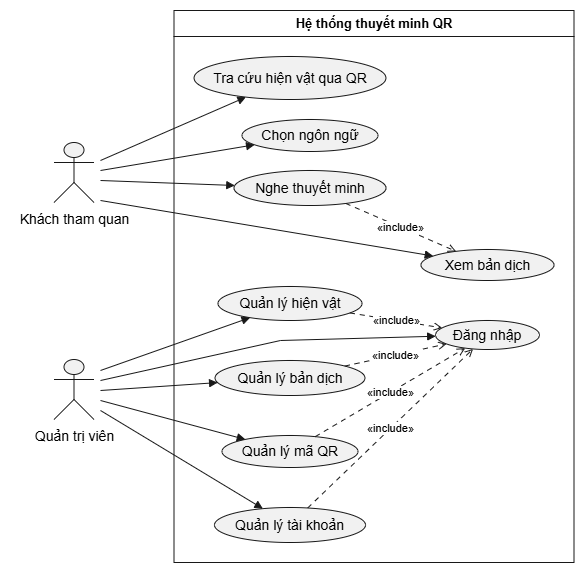

The diagram above was exported from draw.io. Its source (the exported page's mxGraphModel, read from the mxfile embedded in the PNG):
<mxGraphModel dx="1005" dy="463" grid="1" gridSize="10" guides="1" tooltips="1" connect="1" arrows="1" fold="1" page="1" pageScale="1" pageWidth="850" pageHeight="1100" math="0" shadow="0">
  <root>
    <mxCell id="0" />
    <mxCell id="1" parent="0" />
    <UserObject label="" plantUmlData="{&#10;  &quot;data&quot;: &quot;@startuml\nleft to right direction\n' Thêm các tham số giãn cách để các Use Case không bị dính vào nhau\nskinparam nodesep 20\nskinparam ranksep 60\n\nactor \&quot;Khách tham quan\&quot; as Visitor\nactor \&quot;Quản trị viên\&quot; as Admin\n\nrectangle \&quot;Hệ thống thuyết minh QR\&quot; {\n  usecase \&quot;Tra cứu hiện vật qua QR\&quot; as UC1\n  usecase \&quot;Chọn ngôn ngữ\&quot; as UC2\n  usecase \&quot;Xem bản dịch\&quot; as UC3\n  usecase \&quot;Nghe thuyết minh\&quot; as UC4\n  \n  usecase \&quot;Đăng nhập\&quot; as UC5\n  usecase \&quot;Quản lý hiện vật\&quot; as UC6\n  usecase \&quot;Quản lý bản dịch\&quot; as UC7\n  usecase \&quot;Quản lý mã QR\&quot; as UC8\n  usecase \&quot;Quản lý tài khoản\&quot; as UC9\n}\n\nVisitor --&gt; UC1\nVisitor --&gt; UC2\nVisitor --&gt; UC3\nVisitor --&gt; UC4\n\nAdmin --&gt; UC5\nAdmin --&gt; UC6\nAdmin --&gt; UC7\nAdmin --&gt; UC8\nAdmin --&gt; UC9\n\n' Sử dụng mũi tên có 2 dấu chấm (..&gt;) thay vì 1 dấu chấm (.&gt;) để chữ không bị đè\nUC4 ..&gt; UC3 : &lt;&lt;include&gt;&gt;\nUC6 ..&gt; UC5 : &lt;&lt;include&gt;&gt;\nUC7 ..&gt; UC5 : &lt;&lt;include&gt;&gt;\nUC8 ..&gt; UC5 : &lt;&lt;include&gt;&gt;\nUC9 ..&gt; UC5 : &lt;&lt;include&gt;&gt;\n@enduml&quot;,&#10;  &quot;config&quot;: null&#10;}" id="NLlgiWb8aR0W2Q9yquFM-30">
      <mxCell connectable="0" parent="1" style="group;transparentBounds=1;editIcon=1;lockedGroup=0;groupPadding=10;" vertex="1">
        <mxGeometry as="geometry" />
      </mxCell>
    </UserObject>
    <UserObject label="Hệ thống thuyết minh QR" plantUmlId="rect_0" plantUmlBaseStyle="swimlane;collapsible=0;startSize=26;fillColor=none;strokeColor=#181818;fontColor=#000000;fontSize=13;fontStyle=1;whiteSpace=wrap;" plantUmlBaseValue="Hệ thống thuyết minh QR" id="NLlgiWb8aR0W2Q9yquFM-31">
      <mxCell parent="NLlgiWb8aR0W2Q9yquFM-30" style="swimlane;collapsible=0;startSize=26;fillColor=none;strokeColor=#181818;fontColor=#000000;fontSize=13;fontStyle=1;whiteSpace=wrap;" vertex="1">
        <mxGeometry height="552" width="400" x="193.5" y="200" as="geometry" />
      </mxCell>
    </UserObject>
    <UserObject label="Tra cứu hiện vật qua QR" plantUmlId="uc_1" plantUmlBaseStyle="ellipse;html=1;fillColor=#F1F1F1;strokeColor=#181818;whiteSpace=wrap;fontColor=#000000;fontSize=14;" plantUmlBaseValue="Tra cứu hiện vật qua QR" id="NLlgiWb8aR0W2Q9yquFM-32">
      <mxCell parent="NLlgiWb8aR0W2Q9yquFM-31" style="ellipse;html=1;fillColor=#F1F1F1;strokeColor=#181818;whiteSpace=wrap;fontColor=#000000;fontSize=14;" vertex="1">
        <mxGeometry height="43" width="192" x="20" y="46" as="geometry" />
      </mxCell>
    </UserObject>
    <UserObject label="Chọn ngôn ngữ" plantUmlId="uc_2" plantUmlBaseStyle="ellipse;html=1;fillColor=#F1F1F1;strokeColor=#181818;whiteSpace=wrap;fontColor=#000000;fontSize=14;" plantUmlBaseValue="Chọn ngôn ngữ" id="NLlgiWb8aR0W2Q9yquFM-33">
      <mxCell parent="NLlgiWb8aR0W2Q9yquFM-31" style="ellipse;html=1;fillColor=#F1F1F1;strokeColor=#181818;whiteSpace=wrap;fontColor=#000000;fontSize=14;" vertex="1">
        <mxGeometry height="32" width="136" x="68" y="109" as="geometry" />
      </mxCell>
    </UserObject>
    <UserObject label="Nghe thuyết minh" plantUmlId="uc_3" plantUmlBaseStyle="ellipse;html=1;fillColor=#F1F1F1;strokeColor=#181818;whiteSpace=wrap;fontColor=#000000;fontSize=14;" plantUmlBaseValue="Nghe thuyết minh" id="NLlgiWb8aR0W2Q9yquFM-34">
      <mxCell parent="NLlgiWb8aR0W2Q9yquFM-31" style="ellipse;html=1;fillColor=#F1F1F1;strokeColor=#181818;whiteSpace=wrap;fontColor=#000000;fontSize=14;" vertex="1">
        <mxGeometry height="35" width="152" x="60" y="160" as="geometry" />
      </mxCell>
    </UserObject>
    <UserObject label="Quản lý hiện vật" plantUmlId="uc_4" plantUmlBaseStyle="ellipse;html=1;fillColor=#F1F1F1;strokeColor=#181818;whiteSpace=wrap;fontColor=#000000;fontSize=14;" plantUmlBaseValue="Quản lý hiện vật" id="NLlgiWb8aR0W2Q9yquFM-35">
      <mxCell parent="NLlgiWb8aR0W2Q9yquFM-31" style="ellipse;html=1;fillColor=#F1F1F1;strokeColor=#181818;whiteSpace=wrap;fontColor=#000000;fontSize=14;" vertex="1">
        <mxGeometry height="34" width="144" x="44" y="276" as="geometry" />
      </mxCell>
    </UserObject>
    <UserObject label="Quản lý bản dịch" plantUmlId="uc_5" plantUmlBaseStyle="ellipse;html=1;fillColor=#F1F1F1;strokeColor=#181818;whiteSpace=wrap;fontColor=#000000;fontSize=14;" plantUmlBaseValue="Quản lý bản dịch" id="NLlgiWb8aR0W2Q9yquFM-36">
      <mxCell parent="NLlgiWb8aR0W2Q9yquFM-31" style="ellipse;html=1;fillColor=#F1F1F1;strokeColor=#181818;whiteSpace=wrap;fontColor=#000000;fontSize=14;" vertex="1">
        <mxGeometry height="35" width="150" x="41" y="350" as="geometry" />
      </mxCell>
    </UserObject>
    <UserObject label="Quản lý mã QR" plantUmlId="uc_6" plantUmlBaseStyle="ellipse;html=1;fillColor=#F1F1F1;strokeColor=#181818;whiteSpace=wrap;fontColor=#000000;fontSize=14;" plantUmlBaseValue="Quản lý mã QR" id="NLlgiWb8aR0W2Q9yquFM-37">
      <mxCell parent="NLlgiWb8aR0W2Q9yquFM-31" style="ellipse;html=1;fillColor=#F1F1F1;strokeColor=#181818;whiteSpace=wrap;fontColor=#000000;fontSize=14;" vertex="1">
        <mxGeometry height="32" width="136" x="48" y="425" as="geometry" />
      </mxCell>
    </UserObject>
    <UserObject label="Quản lý tài khoản" plantUmlId="uc_7" plantUmlBaseStyle="ellipse;html=1;fillColor=#F1F1F1;strokeColor=#181818;whiteSpace=wrap;fontColor=#000000;fontSize=14;" plantUmlBaseValue="Quản lý tài khoản" id="NLlgiWb8aR0W2Q9yquFM-38">
      <mxCell parent="NLlgiWb8aR0W2Q9yquFM-31" style="ellipse;html=1;fillColor=#F1F1F1;strokeColor=#181818;whiteSpace=wrap;fontColor=#000000;fontSize=14;" vertex="1">
        <mxGeometry height="35" width="151" x="40.5" y="497" as="geometry" />
      </mxCell>
    </UserObject>
    <UserObject label="Xem bản dịch" plantUmlId="uc_8" plantUmlBaseStyle="ellipse;html=1;fillColor=#F1F1F1;strokeColor=#181818;whiteSpace=wrap;fontColor=#000000;fontSize=14;" plantUmlBaseValue="Xem bản dịch" id="NLlgiWb8aR0W2Q9yquFM-39">
      <mxCell parent="NLlgiWb8aR0W2Q9yquFM-31" style="ellipse;html=1;fillColor=#F1F1F1;strokeColor=#181818;whiteSpace=wrap;fontColor=#000000;fontSize=14;" vertex="1">
        <mxGeometry height="31" width="133" x="247" y="239" as="geometry" />
      </mxCell>
    </UserObject>
    <UserObject label="Đăng nhập" plantUmlId="uc_9" plantUmlBaseStyle="ellipse;html=1;fillColor=#F1F1F1;strokeColor=#181818;whiteSpace=wrap;fontColor=#000000;fontSize=14;" plantUmlBaseValue="Đăng nhập" id="NLlgiWb8aR0W2Q9yquFM-40">
      <mxCell parent="NLlgiWb8aR0W2Q9yquFM-31" style="ellipse;html=1;fillColor=#F1F1F1;strokeColor=#181818;whiteSpace=wrap;fontColor=#000000;fontSize=14;" vertex="1">
        <mxGeometry height="29" width="104" x="261.5" y="310" as="geometry" />
      </mxCell>
    </UserObject>
    <UserObject label="«include»" plantUmlId="rel_23" plantUmlBaseStyle="endArrow=open;dashed=1;dashPattern=5 5;strokeColor=#181818;fontColor=#000000;fontSize=11;edgeStyle=none;rounded=0;html=1;curved=0;endSize=6;sourcePerimeterSpacing=0;targetPerimeterSpacing=0;" plantUmlBaseValue="«include»" id="NLlgiWb8aR0W2Q9yquFM-54">
      <mxCell edge="1" parent="NLlgiWb8aR0W2Q9yquFM-31" source="NLlgiWb8aR0W2Q9yquFM-34" style="endArrow=open;dashed=1;dashPattern=5 5;strokeColor=#181818;fontColor=#000000;fontSize=11;edgeStyle=none;rounded=0;html=1;curved=0;endSize=6;sourcePerimeterSpacing=0;targetPerimeterSpacing=0;" target="NLlgiWb8aR0W2Q9yquFM-39">
        <mxGeometry relative="1" as="geometry" />
      </mxCell>
    </UserObject>
    <UserObject label="«include»" plantUmlId="rel_24" plantUmlBaseStyle="endArrow=open;dashed=1;dashPattern=5 5;strokeColor=#181818;fontColor=#000000;fontSize=11;edgeStyle=none;rounded=0;html=1;curved=0;endSize=6;sourcePerimeterSpacing=0;targetPerimeterSpacing=0;" plantUmlBaseValue="«include»" id="NLlgiWb8aR0W2Q9yquFM-55">
      <mxCell edge="1" parent="NLlgiWb8aR0W2Q9yquFM-31" source="NLlgiWb8aR0W2Q9yquFM-35" style="endArrow=open;dashed=1;dashPattern=5 5;strokeColor=#181818;fontColor=#000000;fontSize=11;edgeStyle=none;rounded=0;html=1;curved=0;endSize=6;sourcePerimeterSpacing=0;targetPerimeterSpacing=0;" target="NLlgiWb8aR0W2Q9yquFM-40">
        <mxGeometry relative="1" as="geometry" />
      </mxCell>
    </UserObject>
    <UserObject label="«include»" plantUmlId="rel_25" plantUmlBaseStyle="endArrow=open;dashed=1;dashPattern=5 5;strokeColor=#181818;fontColor=#000000;fontSize=11;edgeStyle=none;rounded=0;html=1;curved=0;endSize=6;sourcePerimeterSpacing=0;targetPerimeterSpacing=0;" plantUmlBaseValue="«include»" id="NLlgiWb8aR0W2Q9yquFM-56">
      <mxCell edge="1" parent="NLlgiWb8aR0W2Q9yquFM-31" source="NLlgiWb8aR0W2Q9yquFM-36" style="endArrow=open;dashed=1;dashPattern=5 5;strokeColor=#181818;fontColor=#000000;fontSize=11;edgeStyle=none;rounded=0;html=1;curved=0;endSize=6;sourcePerimeterSpacing=0;targetPerimeterSpacing=0;" target="NLlgiWb8aR0W2Q9yquFM-40">
        <mxGeometry relative="1" as="geometry" />
      </mxCell>
    </UserObject>
    <UserObject label="«include»" plantUmlId="rel_26" plantUmlBaseStyle="endArrow=open;dashed=1;dashPattern=5 5;strokeColor=#181818;fontColor=#000000;fontSize=11;edgeStyle=none;rounded=0;html=1;curved=0;endSize=6;sourcePerimeterSpacing=0;targetPerimeterSpacing=0;" plantUmlBaseValue="«include»" id="NLlgiWb8aR0W2Q9yquFM-57">
      <mxCell edge="1" parent="NLlgiWb8aR0W2Q9yquFM-31" source="NLlgiWb8aR0W2Q9yquFM-37" style="endArrow=open;dashed=1;dashPattern=5 5;strokeColor=#181818;fontColor=#000000;fontSize=11;edgeStyle=none;rounded=0;html=1;curved=0;endSize=6;sourcePerimeterSpacing=0;targetPerimeterSpacing=0;" target="NLlgiWb8aR0W2Q9yquFM-40">
        <mxGeometry relative="1" as="geometry" />
      </mxCell>
    </UserObject>
    <UserObject label="«include»" plantUmlId="rel_27" plantUmlBaseStyle="endArrow=open;dashed=1;dashPattern=5 5;strokeColor=#181818;fontColor=#000000;fontSize=11;edgeStyle=none;rounded=0;html=1;curved=0;endSize=6;sourcePerimeterSpacing=0;targetPerimeterSpacing=0;" plantUmlBaseValue="«include»" id="NLlgiWb8aR0W2Q9yquFM-58">
      <mxCell edge="1" parent="NLlgiWb8aR0W2Q9yquFM-31" source="NLlgiWb8aR0W2Q9yquFM-38" style="endArrow=open;dashed=1;dashPattern=5 5;strokeColor=#181818;fontColor=#000000;fontSize=11;edgeStyle=none;rounded=0;html=1;curved=0;endSize=6;sourcePerimeterSpacing=0;targetPerimeterSpacing=0;" target="NLlgiWb8aR0W2Q9yquFM-40">
        <mxGeometry relative="1" as="geometry" />
      </mxCell>
    </UserObject>
    <UserObject label="" plantUmlId="actor_10" plantUmlBaseStyle="shape=umlActor;html=1;fillColor=#F1F1F1;strokeColor=#181818;fontColor=#000000;fontSize=14;" plantUmlBaseValue="" id="NLlgiWb8aR0W2Q9yquFM-41">
      <mxCell parent="NLlgiWb8aR0W2Q9yquFM-30" style="shape=umlActor;html=1;fillColor=#F1F1F1;strokeColor=#181818;fontColor=#000000;fontSize=14;" vertex="1">
        <mxGeometry height="60" width="40" x="73.5" y="332" as="geometry" />
      </mxCell>
    </UserObject>
    <UserObject label="Khách tham quan" plantUmlId="actorlbl_11" plantUmlBaseStyle="text;html=1;align=center;verticalAlign=top;fontColor=#000000;fontSize=14;" plantUmlBaseValue="Khách tham quan" id="NLlgiWb8aR0W2Q9yquFM-42">
      <mxCell parent="NLlgiWb8aR0W2Q9yquFM-30" style="text;html=1;align=center;verticalAlign=top;fontColor=#000000;fontSize=14;" vertex="1">
        <mxGeometry height="17" width="127" x="30" y="394" as="geometry" />
      </mxCell>
    </UserObject>
    <UserObject label="" plantUmlId="actor_12" plantUmlBaseStyle="shape=umlActor;html=1;fillColor=#F1F1F1;strokeColor=#181818;fontColor=#000000;fontSize=14;" plantUmlBaseValue="" id="NLlgiWb8aR0W2Q9yquFM-43">
      <mxCell parent="NLlgiWb8aR0W2Q9yquFM-30" style="shape=umlActor;html=1;fillColor=#F1F1F1;strokeColor=#181818;fontColor=#000000;fontSize=14;" vertex="1">
        <mxGeometry height="60" width="40" x="73.5" y="549" as="geometry" />
      </mxCell>
    </UserObject>
    <UserObject label="Quản trị viên" plantUmlId="actorlbl_13" plantUmlBaseStyle="text;html=1;align=center;verticalAlign=top;fontColor=#000000;fontSize=14;" plantUmlBaseValue="Quản trị viên" id="NLlgiWb8aR0W2Q9yquFM-44">
      <mxCell parent="NLlgiWb8aR0W2Q9yquFM-30" style="text;html=1;align=center;verticalAlign=top;fontColor=#000000;fontSize=14;" vertex="1">
        <mxGeometry height="17" width="99" x="44" y="611" as="geometry" />
      </mxCell>
    </UserObject>
    <UserObject label="" plantUmlId="rel_14" plantUmlBaseStyle="endArrow=block;endFill=1;strokeColor=#181818;fontColor=#000000;fontSize=11;edgeStyle=none;rounded=0;html=1;curved=0;endSize=6;sourcePerimeterSpacing=0;targetPerimeterSpacing=0;" plantUmlBaseValue="" id="NLlgiWb8aR0W2Q9yquFM-45">
      <mxCell edge="1" parent="NLlgiWb8aR0W2Q9yquFM-30" style="endArrow=block;endFill=1;strokeColor=#181818;fontColor=#000000;fontSize=11;edgeStyle=none;rounded=0;html=1;curved=0;endSize=6;sourcePerimeterSpacing=0;targetPerimeterSpacing=0;" target="NLlgiWb8aR0W2Q9yquFM-32">
        <mxGeometry relative="1" as="geometry">
          <mxPoint x="120" y="350" as="sourcePoint" />
        </mxGeometry>
      </mxCell>
    </UserObject>
    <UserObject label="" plantUmlId="rel_15" plantUmlBaseStyle="endArrow=block;endFill=1;strokeColor=#181818;fontColor=#000000;fontSize=11;edgeStyle=none;rounded=0;html=1;curved=0;endSize=6;sourcePerimeterSpacing=0;targetPerimeterSpacing=0;" plantUmlBaseValue="" id="NLlgiWb8aR0W2Q9yquFM-46">
      <mxCell edge="1" parent="NLlgiWb8aR0W2Q9yquFM-30" style="endArrow=block;endFill=1;strokeColor=#181818;fontColor=#000000;fontSize=11;edgeStyle=none;rounded=0;html=1;curved=0;endSize=6;sourcePerimeterSpacing=0;targetPerimeterSpacing=0;" target="NLlgiWb8aR0W2Q9yquFM-33">
        <mxGeometry relative="1" as="geometry">
          <mxPoint x="120" y="360" as="sourcePoint" />
        </mxGeometry>
      </mxCell>
    </UserObject>
    <UserObject label="" plantUmlId="rel_16" plantUmlBaseStyle="endArrow=block;endFill=1;strokeColor=#181818;fontColor=#000000;fontSize=11;edgeStyle=none;rounded=0;html=1;exitX=0.5;exitY=1.37;exitPerimeter=0;curved=0;endSize=6;sourcePerimeterSpacing=0;targetPerimeterSpacing=0;" plantUmlBaseValue="" id="NLlgiWb8aR0W2Q9yquFM-47">
      <mxCell edge="1" parent="NLlgiWb8aR0W2Q9yquFM-30" style="endArrow=block;endFill=1;strokeColor=#181818;fontColor=#000000;fontSize=11;edgeStyle=none;rounded=0;html=1;curved=0;endSize=6;sourcePerimeterSpacing=0;targetPerimeterSpacing=0;" target="NLlgiWb8aR0W2Q9yquFM-39">
        <mxGeometry relative="1" as="geometry">
          <mxPoint x="120" y="390" as="sourcePoint" />
        </mxGeometry>
      </mxCell>
    </UserObject>
    <UserObject label="" plantUmlId="rel_17" plantUmlBaseStyle="endArrow=block;endFill=1;strokeColor=#181818;fontColor=#000000;fontSize=11;edgeStyle=none;rounded=0;html=1;exitX=0.5;exitY=1.37;exitPerimeter=0;curved=0;endSize=6;sourcePerimeterSpacing=0;targetPerimeterSpacing=0;" plantUmlBaseValue="" id="NLlgiWb8aR0W2Q9yquFM-48">
      <mxCell edge="1" parent="NLlgiWb8aR0W2Q9yquFM-30" style="endArrow=block;endFill=1;strokeColor=#181818;fontColor=#000000;fontSize=11;edgeStyle=none;rounded=0;html=1;curved=0;endSize=6;sourcePerimeterSpacing=0;targetPerimeterSpacing=0;" target="NLlgiWb8aR0W2Q9yquFM-34">
        <mxGeometry relative="1" as="geometry">
          <mxPoint x="120" y="370" as="sourcePoint" />
        </mxGeometry>
      </mxCell>
    </UserObject>
    <UserObject label="" plantUmlId="rel_18" plantUmlBaseStyle="endArrow=block;endFill=1;strokeColor=#181818;fontColor=#000000;fontSize=11;edgeStyle=none;rounded=0;html=1;curved=0;endSize=6;sourcePerimeterSpacing=0;targetPerimeterSpacing=0;" plantUmlBaseValue="" id="NLlgiWb8aR0W2Q9yquFM-49">
      <mxCell edge="1" parent="NLlgiWb8aR0W2Q9yquFM-30" style="endArrow=block;endFill=1;strokeColor=#181818;fontColor=#000000;fontSize=11;edgeStyle=none;rounded=0;html=1;curved=0;endSize=6;sourcePerimeterSpacing=0;targetPerimeterSpacing=0;" target="NLlgiWb8aR0W2Q9yquFM-40">
        <mxGeometry relative="1" x="-0.0242" as="geometry">
          <Array as="points">
            <mxPoint x="300" y="530" />
          </Array>
          <mxPoint x="120" y="570" as="sourcePoint" />
        </mxGeometry>
      </mxCell>
    </UserObject>
    <UserObject label="" plantUmlId="rel_19" plantUmlBaseStyle="endArrow=block;endFill=1;strokeColor=#181818;fontColor=#000000;fontSize=11;edgeStyle=none;rounded=0;html=1;curved=0;endSize=6;sourcePerimeterSpacing=0;targetPerimeterSpacing=0;" plantUmlBaseValue="" id="NLlgiWb8aR0W2Q9yquFM-50">
      <mxCell edge="1" parent="NLlgiWb8aR0W2Q9yquFM-30" style="endArrow=block;endFill=1;strokeColor=#181818;fontColor=#000000;fontSize=11;edgeStyle=none;rounded=0;html=1;curved=0;endSize=6;sourcePerimeterSpacing=0;targetPerimeterSpacing=0;" target="NLlgiWb8aR0W2Q9yquFM-35">
        <mxGeometry relative="1" as="geometry">
          <mxPoint x="120" y="560" as="sourcePoint" />
        </mxGeometry>
      </mxCell>
    </UserObject>
    <UserObject label="" plantUmlId="rel_20" plantUmlBaseStyle="endArrow=block;endFill=1;strokeColor=#181818;fontColor=#000000;fontSize=11;edgeStyle=none;rounded=0;html=1;curved=0;endSize=6;sourcePerimeterSpacing=0;targetPerimeterSpacing=0;" plantUmlBaseValue="" id="NLlgiWb8aR0W2Q9yquFM-51">
      <mxCell edge="1" parent="NLlgiWb8aR0W2Q9yquFM-30" style="endArrow=block;endFill=1;strokeColor=#181818;fontColor=#000000;fontSize=11;edgeStyle=none;rounded=0;html=1;curved=0;endSize=6;sourcePerimeterSpacing=0;targetPerimeterSpacing=0;" target="NLlgiWb8aR0W2Q9yquFM-36">
        <mxGeometry relative="1" as="geometry">
          <mxPoint x="120" y="580" as="sourcePoint" />
        </mxGeometry>
      </mxCell>
    </UserObject>
    <UserObject label="" plantUmlId="rel_21" plantUmlBaseStyle="endArrow=block;endFill=1;strokeColor=#181818;fontColor=#000000;fontSize=11;edgeStyle=none;rounded=0;html=1;exitX=0.5;exitY=1.37;exitPerimeter=0;curved=0;endSize=6;sourcePerimeterSpacing=0;targetPerimeterSpacing=0;" plantUmlBaseValue="" id="NLlgiWb8aR0W2Q9yquFM-52">
      <mxCell edge="1" parent="NLlgiWb8aR0W2Q9yquFM-30" style="endArrow=block;endFill=1;strokeColor=#181818;fontColor=#000000;fontSize=11;edgeStyle=none;rounded=0;html=1;curved=0;endSize=6;sourcePerimeterSpacing=0;targetPerimeterSpacing=0;" target="NLlgiWb8aR0W2Q9yquFM-37">
        <mxGeometry relative="1" as="geometry">
          <mxPoint x="120" y="590" as="sourcePoint" />
        </mxGeometry>
      </mxCell>
    </UserObject>
    <UserObject label="" plantUmlId="rel_22" plantUmlBaseStyle="endArrow=block;endFill=1;strokeColor=#181818;fontColor=#000000;fontSize=11;edgeStyle=none;rounded=0;html=1;exitX=0.5;exitY=1.37;exitPerimeter=0;curved=0;endSize=6;sourcePerimeterSpacing=0;targetPerimeterSpacing=0;" plantUmlBaseValue="" id="NLlgiWb8aR0W2Q9yquFM-53">
      <mxCell edge="1" parent="NLlgiWb8aR0W2Q9yquFM-30" style="endArrow=block;endFill=1;strokeColor=#181818;fontColor=#000000;fontSize=11;edgeStyle=none;rounded=0;html=1;curved=0;endSize=6;sourcePerimeterSpacing=0;targetPerimeterSpacing=0;" target="NLlgiWb8aR0W2Q9yquFM-38">
        <mxGeometry relative="1" as="geometry">
          <mxPoint x="120" y="600" as="sourcePoint" />
        </mxGeometry>
      </mxCell>
    </UserObject>
  </root>
</mxGraphModel>